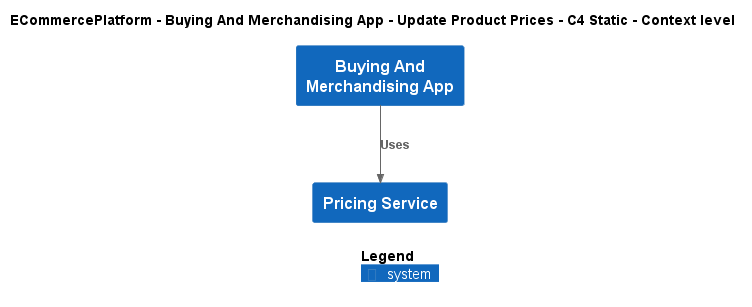

The diagram above was rendered by PlantUML. Its source (embedded in the PNG):
@startuml
!include ..\..\..\..\..\.c4s\C4_Context.puml

AddElementTag("c4interflow:lifecycle:new", $bgColor=green, $fontColor=#ffffff, $borderColor=green, $shadowing="False")
AddElementTag("c4interflow:lifecycle:changed", $bgColor=orange, $fontColor=#ffffff, $borderColor=orange, $shadowing="False")
AddElementTag("c4interflow:lifecycle:removed", $bgColor=red, $fontColor=#ffffff, $borderColor=red, $shadowing="False")

AddRelTag("c4interflow:lifecycle:new", $textColor=green, $lineColor=green)
AddRelTag("c4interflow:lifecycle:changed", $textColor=orange, $lineColor=orange)
AddRelTag("c4interflow:lifecycle:removed", $textColor=red, $lineColor=red)

SHOW_PERSON_PORTRAIT()
LAYOUT_TOP_DOWN()

skinparam linetype polyline

title ECommercePlatform - Buying And Merchandising App - Update Product Prices - C4 Static - Context level

System(ECommercePlatform.SoftwareSystems.BuyingAndMerchandisingApp, "Buying And Merchandising App", "")
System(ECommercePlatform.SoftwareSystems.PricingService, "Pricing Service", "")

Rel(ECommercePlatform.SoftwareSystems.BuyingAndMerchandisingApp, ECommercePlatform.SoftwareSystems.PricingService, "Uses")


SHOW_LEGEND()
@enduml